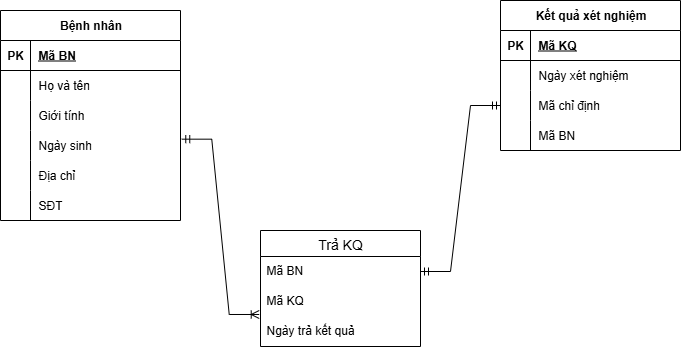

The diagram above was exported from draw.io. Its source (the exported page's mxGraphModel, read from the mxfile embedded in the PNG):
<mxGraphModel dx="786" dy="463" grid="1" gridSize="10" guides="1" tooltips="1" connect="1" arrows="1" fold="1" page="1" pageScale="1" pageWidth="1169" pageHeight="1654" math="0" shadow="0">
  <root>
    <mxCell id="0" />
    <mxCell id="1" parent="0" />
    <mxCell id="glRkZzadLbnt7kCJwkjM-1" value="Bệnh nhân" style="shape=table;startSize=30;container=1;collapsible=1;childLayout=tableLayout;fixedRows=1;rowLines=0;fontStyle=1;align=center;resizeLast=1;html=1;" parent="1" vertex="1">
      <mxGeometry x="110" y="60" width="180" height="210" as="geometry" />
    </mxCell>
    <mxCell id="glRkZzadLbnt7kCJwkjM-2" value="" style="shape=tableRow;horizontal=0;startSize=0;swimlaneHead=0;swimlaneBody=0;fillColor=none;collapsible=0;dropTarget=0;points=[[0,0.5],[1,0.5]];portConstraint=eastwest;top=0;left=0;right=0;bottom=1;" parent="glRkZzadLbnt7kCJwkjM-1" vertex="1">
      <mxGeometry y="30" width="180" height="30" as="geometry" />
    </mxCell>
    <mxCell id="glRkZzadLbnt7kCJwkjM-3" value="PK" style="shape=partialRectangle;connectable=0;fillColor=none;top=0;left=0;bottom=0;right=0;fontStyle=1;overflow=hidden;whiteSpace=wrap;html=1;" parent="glRkZzadLbnt7kCJwkjM-2" vertex="1">
      <mxGeometry width="30" height="30" as="geometry">
        <mxRectangle width="30" height="30" as="alternateBounds" />
      </mxGeometry>
    </mxCell>
    <mxCell id="glRkZzadLbnt7kCJwkjM-4" value="Mã BN" style="shape=partialRectangle;connectable=0;fillColor=none;top=0;left=0;bottom=0;right=0;align=left;spacingLeft=6;fontStyle=5;overflow=hidden;whiteSpace=wrap;html=1;" parent="glRkZzadLbnt7kCJwkjM-2" vertex="1">
      <mxGeometry x="30" width="150" height="30" as="geometry">
        <mxRectangle width="150" height="30" as="alternateBounds" />
      </mxGeometry>
    </mxCell>
    <mxCell id="glRkZzadLbnt7kCJwkjM-5" value="" style="shape=tableRow;horizontal=0;startSize=0;swimlaneHead=0;swimlaneBody=0;fillColor=none;collapsible=0;dropTarget=0;points=[[0,0.5],[1,0.5]];portConstraint=eastwest;top=0;left=0;right=0;bottom=0;" parent="glRkZzadLbnt7kCJwkjM-1" vertex="1">
      <mxGeometry y="60" width="180" height="30" as="geometry" />
    </mxCell>
    <mxCell id="glRkZzadLbnt7kCJwkjM-6" value="" style="shape=partialRectangle;connectable=0;fillColor=none;top=0;left=0;bottom=0;right=0;editable=1;overflow=hidden;whiteSpace=wrap;html=1;" parent="glRkZzadLbnt7kCJwkjM-5" vertex="1">
      <mxGeometry width="30" height="30" as="geometry">
        <mxRectangle width="30" height="30" as="alternateBounds" />
      </mxGeometry>
    </mxCell>
    <mxCell id="glRkZzadLbnt7kCJwkjM-7" value="Họ và tên" style="shape=partialRectangle;connectable=0;fillColor=none;top=0;left=0;bottom=0;right=0;align=left;spacingLeft=6;overflow=hidden;whiteSpace=wrap;html=1;" parent="glRkZzadLbnt7kCJwkjM-5" vertex="1">
      <mxGeometry x="30" width="150" height="30" as="geometry">
        <mxRectangle width="150" height="30" as="alternateBounds" />
      </mxGeometry>
    </mxCell>
    <mxCell id="glRkZzadLbnt7kCJwkjM-8" value="" style="shape=tableRow;horizontal=0;startSize=0;swimlaneHead=0;swimlaneBody=0;fillColor=none;collapsible=0;dropTarget=0;points=[[0,0.5],[1,0.5]];portConstraint=eastwest;top=0;left=0;right=0;bottom=0;" parent="glRkZzadLbnt7kCJwkjM-1" vertex="1">
      <mxGeometry y="90" width="180" height="30" as="geometry" />
    </mxCell>
    <mxCell id="glRkZzadLbnt7kCJwkjM-9" value="" style="shape=partialRectangle;connectable=0;fillColor=none;top=0;left=0;bottom=0;right=0;editable=1;overflow=hidden;whiteSpace=wrap;html=1;" parent="glRkZzadLbnt7kCJwkjM-8" vertex="1">
      <mxGeometry width="30" height="30" as="geometry">
        <mxRectangle width="30" height="30" as="alternateBounds" />
      </mxGeometry>
    </mxCell>
    <mxCell id="glRkZzadLbnt7kCJwkjM-10" value="Giới tính" style="shape=partialRectangle;connectable=0;fillColor=none;top=0;left=0;bottom=0;right=0;align=left;spacingLeft=6;overflow=hidden;whiteSpace=wrap;html=1;" parent="glRkZzadLbnt7kCJwkjM-8" vertex="1">
      <mxGeometry x="30" width="150" height="30" as="geometry">
        <mxRectangle width="150" height="30" as="alternateBounds" />
      </mxGeometry>
    </mxCell>
    <mxCell id="glRkZzadLbnt7kCJwkjM-11" value="" style="shape=tableRow;horizontal=0;startSize=0;swimlaneHead=0;swimlaneBody=0;fillColor=none;collapsible=0;dropTarget=0;points=[[0,0.5],[1,0.5]];portConstraint=eastwest;top=0;left=0;right=0;bottom=0;" parent="glRkZzadLbnt7kCJwkjM-1" vertex="1">
      <mxGeometry y="120" width="180" height="30" as="geometry" />
    </mxCell>
    <mxCell id="glRkZzadLbnt7kCJwkjM-12" value="" style="shape=partialRectangle;connectable=0;fillColor=none;top=0;left=0;bottom=0;right=0;editable=1;overflow=hidden;whiteSpace=wrap;html=1;" parent="glRkZzadLbnt7kCJwkjM-11" vertex="1">
      <mxGeometry width="30" height="30" as="geometry">
        <mxRectangle width="30" height="30" as="alternateBounds" />
      </mxGeometry>
    </mxCell>
    <mxCell id="glRkZzadLbnt7kCJwkjM-13" value="Ngày sinh" style="shape=partialRectangle;connectable=0;fillColor=none;top=0;left=0;bottom=0;right=0;align=left;spacingLeft=6;overflow=hidden;whiteSpace=wrap;html=1;" parent="glRkZzadLbnt7kCJwkjM-11" vertex="1">
      <mxGeometry x="30" width="150" height="30" as="geometry">
        <mxRectangle width="150" height="30" as="alternateBounds" />
      </mxGeometry>
    </mxCell>
    <mxCell id="glRkZzadLbnt7kCJwkjM-14" value="" style="shape=tableRow;horizontal=0;startSize=0;swimlaneHead=0;swimlaneBody=0;fillColor=none;collapsible=0;dropTarget=0;points=[[0,0.5],[1,0.5]];portConstraint=eastwest;top=0;left=0;right=0;bottom=0;" parent="glRkZzadLbnt7kCJwkjM-1" vertex="1">
      <mxGeometry y="150" width="180" height="30" as="geometry" />
    </mxCell>
    <mxCell id="glRkZzadLbnt7kCJwkjM-15" value="" style="shape=partialRectangle;connectable=0;fillColor=none;top=0;left=0;bottom=0;right=0;editable=1;overflow=hidden;whiteSpace=wrap;html=1;" parent="glRkZzadLbnt7kCJwkjM-14" vertex="1">
      <mxGeometry width="30" height="30" as="geometry">
        <mxRectangle width="30" height="30" as="alternateBounds" />
      </mxGeometry>
    </mxCell>
    <mxCell id="glRkZzadLbnt7kCJwkjM-16" value="Địa chỉ" style="shape=partialRectangle;connectable=0;fillColor=none;top=0;left=0;bottom=0;right=0;align=left;spacingLeft=6;overflow=hidden;whiteSpace=wrap;html=1;" parent="glRkZzadLbnt7kCJwkjM-14" vertex="1">
      <mxGeometry x="30" width="150" height="30" as="geometry">
        <mxRectangle width="150" height="30" as="alternateBounds" />
      </mxGeometry>
    </mxCell>
    <mxCell id="glRkZzadLbnt7kCJwkjM-17" value="" style="shape=tableRow;horizontal=0;startSize=0;swimlaneHead=0;swimlaneBody=0;fillColor=none;collapsible=0;dropTarget=0;points=[[0,0.5],[1,0.5]];portConstraint=eastwest;top=0;left=0;right=0;bottom=0;" parent="glRkZzadLbnt7kCJwkjM-1" vertex="1">
      <mxGeometry y="180" width="180" height="30" as="geometry" />
    </mxCell>
    <mxCell id="glRkZzadLbnt7kCJwkjM-18" value="" style="shape=partialRectangle;connectable=0;fillColor=none;top=0;left=0;bottom=0;right=0;editable=1;overflow=hidden;whiteSpace=wrap;html=1;" parent="glRkZzadLbnt7kCJwkjM-17" vertex="1">
      <mxGeometry width="30" height="30" as="geometry">
        <mxRectangle width="30" height="30" as="alternateBounds" />
      </mxGeometry>
    </mxCell>
    <mxCell id="glRkZzadLbnt7kCJwkjM-19" value="SĐT" style="shape=partialRectangle;connectable=0;fillColor=none;top=0;left=0;bottom=0;right=0;align=left;spacingLeft=6;overflow=hidden;whiteSpace=wrap;html=1;" parent="glRkZzadLbnt7kCJwkjM-17" vertex="1">
      <mxGeometry x="30" width="150" height="30" as="geometry">
        <mxRectangle width="150" height="30" as="alternateBounds" />
      </mxGeometry>
    </mxCell>
    <mxCell id="glRkZzadLbnt7kCJwkjM-20" value="Kết quả xét nghiệm" style="shape=table;startSize=30;container=1;collapsible=1;childLayout=tableLayout;fixedRows=1;rowLines=0;fontStyle=1;align=center;resizeLast=1;html=1;" parent="1" vertex="1">
      <mxGeometry x="610" y="50" width="180" height="150" as="geometry" />
    </mxCell>
    <mxCell id="glRkZzadLbnt7kCJwkjM-21" value="" style="shape=tableRow;horizontal=0;startSize=0;swimlaneHead=0;swimlaneBody=0;fillColor=none;collapsible=0;dropTarget=0;points=[[0,0.5],[1,0.5]];portConstraint=eastwest;top=0;left=0;right=0;bottom=1;" parent="glRkZzadLbnt7kCJwkjM-20" vertex="1">
      <mxGeometry y="30" width="180" height="30" as="geometry" />
    </mxCell>
    <mxCell id="glRkZzadLbnt7kCJwkjM-22" value="PK" style="shape=partialRectangle;connectable=0;fillColor=none;top=0;left=0;bottom=0;right=0;fontStyle=1;overflow=hidden;whiteSpace=wrap;html=1;" parent="glRkZzadLbnt7kCJwkjM-21" vertex="1">
      <mxGeometry width="30" height="30" as="geometry">
        <mxRectangle width="30" height="30" as="alternateBounds" />
      </mxGeometry>
    </mxCell>
    <mxCell id="glRkZzadLbnt7kCJwkjM-23" value="Mã KQ" style="shape=partialRectangle;connectable=0;fillColor=none;top=0;left=0;bottom=0;right=0;align=left;spacingLeft=6;fontStyle=5;overflow=hidden;whiteSpace=wrap;html=1;" parent="glRkZzadLbnt7kCJwkjM-21" vertex="1">
      <mxGeometry x="30" width="150" height="30" as="geometry">
        <mxRectangle width="150" height="30" as="alternateBounds" />
      </mxGeometry>
    </mxCell>
    <mxCell id="glRkZzadLbnt7kCJwkjM-24" value="" style="shape=tableRow;horizontal=0;startSize=0;swimlaneHead=0;swimlaneBody=0;fillColor=none;collapsible=0;dropTarget=0;points=[[0,0.5],[1,0.5]];portConstraint=eastwest;top=0;left=0;right=0;bottom=0;" parent="glRkZzadLbnt7kCJwkjM-20" vertex="1">
      <mxGeometry y="60" width="180" height="30" as="geometry" />
    </mxCell>
    <mxCell id="glRkZzadLbnt7kCJwkjM-25" value="" style="shape=partialRectangle;connectable=0;fillColor=none;top=0;left=0;bottom=0;right=0;editable=1;overflow=hidden;whiteSpace=wrap;html=1;" parent="glRkZzadLbnt7kCJwkjM-24" vertex="1">
      <mxGeometry width="30" height="30" as="geometry">
        <mxRectangle width="30" height="30" as="alternateBounds" />
      </mxGeometry>
    </mxCell>
    <mxCell id="glRkZzadLbnt7kCJwkjM-26" value="Ngày xét nghiệm" style="shape=partialRectangle;connectable=0;fillColor=none;top=0;left=0;bottom=0;right=0;align=left;spacingLeft=6;overflow=hidden;whiteSpace=wrap;html=1;" parent="glRkZzadLbnt7kCJwkjM-24" vertex="1">
      <mxGeometry x="30" width="150" height="30" as="geometry">
        <mxRectangle width="150" height="30" as="alternateBounds" />
      </mxGeometry>
    </mxCell>
    <mxCell id="glRkZzadLbnt7kCJwkjM-27" value="" style="shape=tableRow;horizontal=0;startSize=0;swimlaneHead=0;swimlaneBody=0;fillColor=none;collapsible=0;dropTarget=0;points=[[0,0.5],[1,0.5]];portConstraint=eastwest;top=0;left=0;right=0;bottom=0;" parent="glRkZzadLbnt7kCJwkjM-20" vertex="1">
      <mxGeometry y="90" width="180" height="30" as="geometry" />
    </mxCell>
    <mxCell id="glRkZzadLbnt7kCJwkjM-28" value="" style="shape=partialRectangle;connectable=0;fillColor=none;top=0;left=0;bottom=0;right=0;editable=1;overflow=hidden;whiteSpace=wrap;html=1;" parent="glRkZzadLbnt7kCJwkjM-27" vertex="1">
      <mxGeometry width="30" height="30" as="geometry">
        <mxRectangle width="30" height="30" as="alternateBounds" />
      </mxGeometry>
    </mxCell>
    <mxCell id="glRkZzadLbnt7kCJwkjM-29" value="Mã chỉ định" style="shape=partialRectangle;connectable=0;fillColor=none;top=0;left=0;bottom=0;right=0;align=left;spacingLeft=6;overflow=hidden;whiteSpace=wrap;html=1;" parent="glRkZzadLbnt7kCJwkjM-27" vertex="1">
      <mxGeometry x="30" width="150" height="30" as="geometry">
        <mxRectangle width="150" height="30" as="alternateBounds" />
      </mxGeometry>
    </mxCell>
    <mxCell id="glRkZzadLbnt7kCJwkjM-30" value="" style="shape=tableRow;horizontal=0;startSize=0;swimlaneHead=0;swimlaneBody=0;fillColor=none;collapsible=0;dropTarget=0;points=[[0,0.5],[1,0.5]];portConstraint=eastwest;top=0;left=0;right=0;bottom=0;" parent="glRkZzadLbnt7kCJwkjM-20" vertex="1">
      <mxGeometry y="120" width="180" height="30" as="geometry" />
    </mxCell>
    <mxCell id="glRkZzadLbnt7kCJwkjM-31" value="" style="shape=partialRectangle;connectable=0;fillColor=none;top=0;left=0;bottom=0;right=0;editable=1;overflow=hidden;whiteSpace=wrap;html=1;" parent="glRkZzadLbnt7kCJwkjM-30" vertex="1">
      <mxGeometry width="30" height="30" as="geometry">
        <mxRectangle width="30" height="30" as="alternateBounds" />
      </mxGeometry>
    </mxCell>
    <mxCell id="glRkZzadLbnt7kCJwkjM-32" value="Mã BN" style="shape=partialRectangle;connectable=0;fillColor=none;top=0;left=0;bottom=0;right=0;align=left;spacingLeft=6;overflow=hidden;whiteSpace=wrap;html=1;" parent="glRkZzadLbnt7kCJwkjM-30" vertex="1">
      <mxGeometry x="30" width="150" height="30" as="geometry">
        <mxRectangle width="150" height="30" as="alternateBounds" />
      </mxGeometry>
    </mxCell>
    <mxCell id="glRkZzadLbnt7kCJwkjM-36" value="Trả KQ" style="swimlane;fontStyle=0;childLayout=stackLayout;horizontal=1;startSize=26;horizontalStack=0;resizeParent=1;resizeParentMax=0;resizeLast=0;collapsible=1;marginBottom=0;align=center;fontSize=14;" parent="1" vertex="1">
      <mxGeometry x="370" y="280" width="160" height="116" as="geometry" />
    </mxCell>
    <mxCell id="glRkZzadLbnt7kCJwkjM-37" value="Mã BN" style="text;strokeColor=none;fillColor=none;spacingLeft=4;spacingRight=4;overflow=hidden;rotatable=0;points=[[0,0.5],[1,0.5]];portConstraint=eastwest;fontSize=12;whiteSpace=wrap;html=1;" parent="glRkZzadLbnt7kCJwkjM-36" vertex="1">
      <mxGeometry y="26" width="160" height="30" as="geometry" />
    </mxCell>
    <mxCell id="glRkZzadLbnt7kCJwkjM-38" value="Mã KQ" style="text;strokeColor=none;fillColor=none;spacingLeft=4;spacingRight=4;overflow=hidden;rotatable=0;points=[[0,0.5],[1,0.5]];portConstraint=eastwest;fontSize=12;whiteSpace=wrap;html=1;" parent="glRkZzadLbnt7kCJwkjM-36" vertex="1">
      <mxGeometry y="56" width="160" height="30" as="geometry" />
    </mxCell>
    <mxCell id="glRkZzadLbnt7kCJwkjM-39" value="Ngày trả kết quả" style="text;strokeColor=none;fillColor=none;spacingLeft=4;spacingRight=4;overflow=hidden;rotatable=0;points=[[0,0.5],[1,0.5]];portConstraint=eastwest;fontSize=12;whiteSpace=wrap;html=1;" parent="glRkZzadLbnt7kCJwkjM-36" vertex="1">
      <mxGeometry y="86" width="160" height="30" as="geometry" />
    </mxCell>
    <mxCell id="glRkZzadLbnt7kCJwkjM-41" value="" style="edgeStyle=entityRelationEdgeStyle;fontSize=12;html=1;endArrow=ERoneToMany;startArrow=ERmandOne;rounded=0;entryX=-0.008;entryY=0.933;entryDx=0;entryDy=0;entryPerimeter=0;exitX=1.007;exitY=0.289;exitDx=0;exitDy=0;exitPerimeter=0;" parent="1" source="glRkZzadLbnt7kCJwkjM-11" target="glRkZzadLbnt7kCJwkjM-38" edge="1">
      <mxGeometry width="100" height="100" relative="1" as="geometry">
        <mxPoint x="300" y="190" as="sourcePoint" />
        <mxPoint x="400" y="90" as="targetPoint" />
      </mxGeometry>
    </mxCell>
    <mxCell id="glRkZzadLbnt7kCJwkjM-42" value="" style="edgeStyle=entityRelationEdgeStyle;fontSize=12;html=1;endArrow=ERmandOne;startArrow=ERmandOne;rounded=0;exitX=1;exitY=0.5;exitDx=0;exitDy=0;entryX=0;entryY=0.5;entryDx=0;entryDy=0;" parent="1" source="glRkZzadLbnt7kCJwkjM-37" target="glRkZzadLbnt7kCJwkjM-27" edge="1">
      <mxGeometry width="100" height="100" relative="1" as="geometry">
        <mxPoint x="480" y="260" as="sourcePoint" />
        <mxPoint x="580" y="160" as="targetPoint" />
        <Array as="points">
          <mxPoint x="490" y="250" />
        </Array>
      </mxGeometry>
    </mxCell>
  </root>
</mxGraphModel>